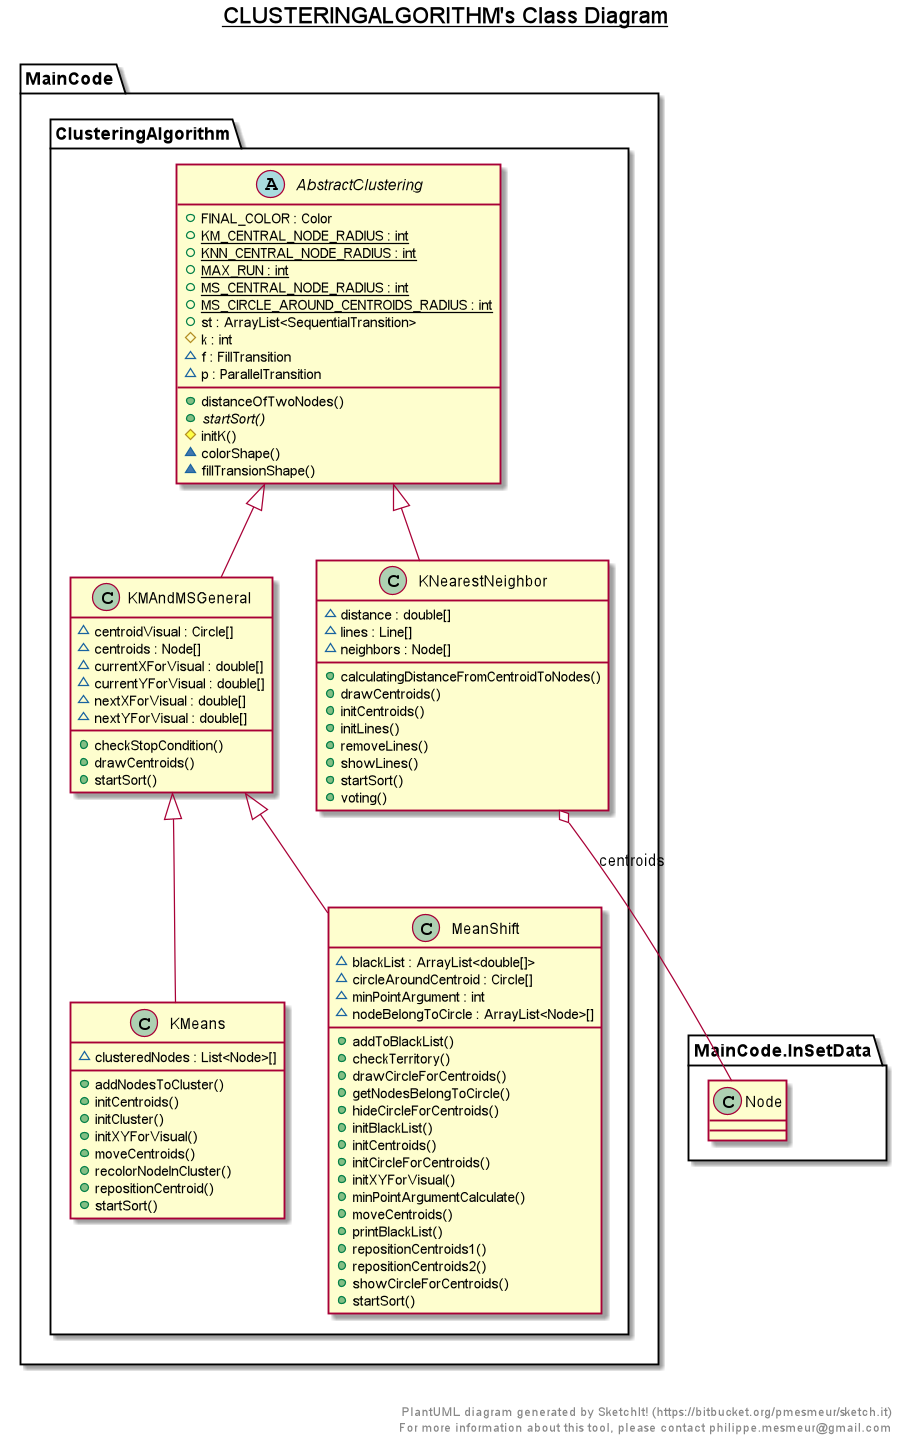

The diagram above was rendered by PlantUML. Its source (embedded in the PNG):
@startuml

title __CLUSTERINGALGORITHM's Class Diagram__\n

  namespace MainCode {
    namespace ClusteringAlgorithm {
      abstract class MainCode.ClusteringAlgorithm.AbstractClustering {
          + FINAL_COLOR : Color
          {static} + KM_CENTRAL_NODE_RADIUS : int
          {static} + KNN_CENTRAL_NODE_RADIUS : int
          {static} + MAX_RUN : int
          {static} + MS_CENTRAL_NODE_RADIUS : int
          {static} + MS_CIRCLE_AROUND_CENTROIDS_RADIUS : int
          + st : ArrayList<SequentialTransition>
          # k : int
          ~ f : FillTransition
          ~ p : ParallelTransition
          + distanceOfTwoNodes()
          {abstract} + startSort()
          # initK()
          ~ colorShape()
          ~ fillTransionShape()
      }
    }
  }
  

  namespace MainCode {
    namespace ClusteringAlgorithm {
      class MainCode.ClusteringAlgorithm.KMAndMSGeneral {
          ~ centroidVisual : Circle[]
          ~ centroids : Node[]
          ~ currentXForVisual : double[]
          ~ currentYForVisual : double[]
          ~ nextXForVisual : double[]
          ~ nextYForVisual : double[]
          + checkStopCondition()
          + drawCentroids()
          + startSort()
      }
    }
  }
  

  namespace MainCode {
    namespace ClusteringAlgorithm {
      class MainCode.ClusteringAlgorithm.KMeans {
          ~ clusteredNodes : List<Node>[]
          + addNodesToCluster()
          + initCentroids()
          + initCluster()
          + initXYForVisual()
          + moveCentroids()
          + recolorNodeInCluster()
          + repositionCentroid()
          + startSort()
      }
    }
  }
  

  namespace MainCode {
    namespace ClusteringAlgorithm {
      class MainCode.ClusteringAlgorithm.KNearestNeighbor {
          ~ distance : double[]
          ~ lines : Line[]
          ~ neighbors : Node[]
          + calculatingDistanceFromCentroidToNodes()
          + drawCentroids()
          + initCentroids()
          + initLines()
          + removeLines()
          + showLines()
          + startSort()
          + voting()
      }
    }
  }
  

  namespace MainCode {
    namespace ClusteringAlgorithm {
      class MainCode.ClusteringAlgorithm.MeanShift {
          ~ blackList : ArrayList<double[]>
          ~ circleAroundCentroid : Circle[]
          ~ minPointArgument : int
          ~ nodeBelongToCircle : ArrayList<Node>[]
          + addToBlackList()
          + checkTerritory()
          + drawCircleForCentroids()
          + getNodesBelongToCircle()
          + hideCircleForCentroids()
          + initBlackList()
          + initCentroids()
          + initCircleForCentroids()
          + initXYForVisual()
          + minPointArgumentCalculate()
          + moveCentroids()
          + printBlackList()
          + repositionCentroids1()
          + repositionCentroids2()
          + showCircleForCentroids()
          + startSort()
      }
    }
  }
  

  MainCode.ClusteringAlgorithm.KMAndMSGeneral -up-|> MainCode.ClusteringAlgorithm.AbstractClustering
  MainCode.ClusteringAlgorithm.KMeans -up-|> MainCode.ClusteringAlgorithm.KMAndMSGeneral
  MainCode.ClusteringAlgorithm.KNearestNeighbor -up-|> MainCode.ClusteringAlgorithm.AbstractClustering
  MainCode.ClusteringAlgorithm.KNearestNeighbor o-- MainCode.InSetData.Node : centroids
  MainCode.ClusteringAlgorithm.MeanShift -up-|> MainCode.ClusteringAlgorithm.KMAndMSGeneral


right footer


PlantUML diagram generated by SketchIt! (https://bitbucket.org/pmesmeur/sketch.it)
For more information about this tool, please contact philippe.mesmeur@gmail.com
endfooter

@enduml